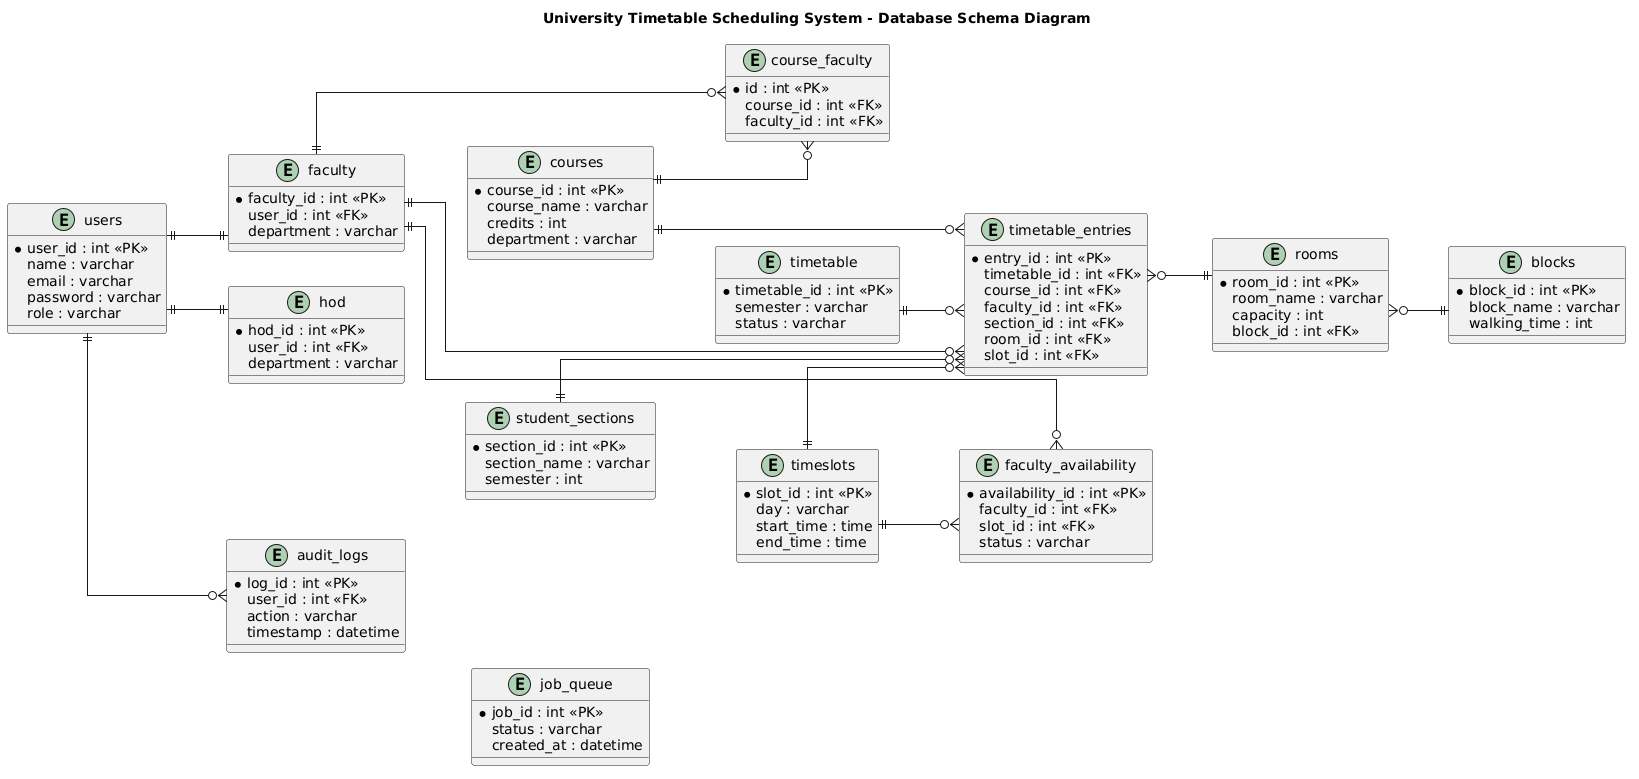

The diagram above was rendered by PlantUML. Its source (embedded in the PNG):
@startuml
title University Timetable Scheduling System - Database Schema Diagram

left to right direction
skinparam linetype ortho

entity users {

* user_id : int <<PK>>
  name : varchar
  email : varchar
  password : varchar
  role : varchar
  }

entity faculty {

* faculty_id : int <<PK>>
  user_id : int <<FK>>
  department : varchar
  }

entity hod {

* hod_id : int <<PK>>
  user_id : int <<FK>>
  department : varchar
  }

entity courses {

* course_id : int <<PK>>
  course_name : varchar
  credits : int
  department : varchar
  }

entity course_faculty {

* id : int <<PK>>
  course_id : int <<FK>>
  faculty_id : int <<FK>>
  }

entity student_sections {

* section_id : int <<PK>>
  section_name : varchar
  semester : int
  }

entity timetable {

* timetable_id : int <<PK>>
  semester : varchar
  status : varchar
  }

entity timetable_entries {

* entry_id : int <<PK>>
  timetable_id : int <<FK>>
  course_id : int <<FK>>
  faculty_id : int <<FK>>
  section_id : int <<FK>>
  room_id : int <<FK>>
  slot_id : int <<FK>>
  }

entity timeslots {

* slot_id : int <<PK>>
  day : varchar
  start_time : time
  end_time : time
  }

entity faculty_availability {

* availability_id : int <<PK>>
  faculty_id : int <<FK>>
  slot_id : int <<FK>>
  status : varchar
  }

entity blocks {

* block_id : int <<PK>>
  block_name : varchar
  walking_time : int
  }

entity rooms {

* room_id : int <<PK>>
  room_name : varchar
  capacity : int
  block_id : int <<FK>>
  }

entity audit_logs {

* log_id : int <<PK>>
  user_id : int <<FK>>
  action : varchar
  timestamp : datetime
  }

entity job_queue {

* job_id : int <<PK>>
  status : varchar
  created_at : datetime
  }

'================ RELATIONSHIPS =================

users ||--|| faculty
users ||--|| hod

courses ||--o{ course_faculty
faculty ||--o{ course_faculty

timetable ||--o{ timetable_entries
courses ||--o{ timetable_entries
faculty ||--o{ timetable_entries
student_sections ||--o{ timetable_entries
rooms ||--o{ timetable_entries
timeslots ||--o{ timetable_entries

faculty ||--o{ faculty_availability
timeslots ||--o{ faculty_availability

blocks ||--o{ rooms
users ||--o{ audit_logs

'================ LAYOUT CONTROL (for horizontal alignment) =================
users -[hidden]-> faculty
faculty -[hidden]-> courses
courses -[hidden]-> timetable
timetable -[hidden]-> timetable_entries
timetable_entries -[hidden]-> rooms
rooms -[hidden]-> blocks

student_sections -[hidden]-> timeslots
timeslots -[hidden]-> faculty_availability

audit_logs -[hidden]-> job_queue
@enduml